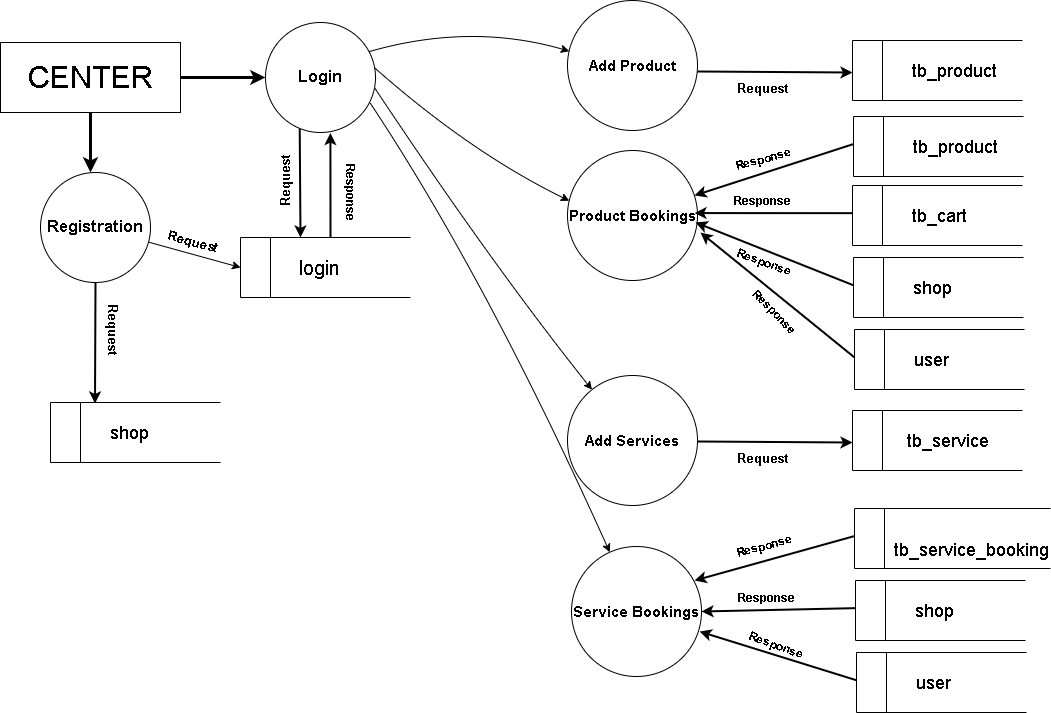

The diagram above was exported from draw.io. Its source (the exported page's mxGraphModel, read from the mxfile embedded in the PNG):
<mxGraphModel dx="1386" dy="785" grid="1" gridSize="10" guides="1" tooltips="1" connect="1" arrows="1" fold="1" page="1" pageScale="1" pageWidth="1600" pageHeight="900" math="0" shadow="0">
  <root>
    <mxCell id="0" />
    <mxCell id="1" parent="0" />
    <mxCell id="1WU6mWlY_4qv-1IKOkWq-2" value="&lt;span style=&quot;font-size: 30px;&quot;&gt;CENTER&lt;/span&gt;" style="rounded=0;whiteSpace=wrap;html=1;" parent="1" vertex="1">
      <mxGeometry x="10" y="90" width="180" height="70" as="geometry" />
    </mxCell>
    <mxCell id="1WU6mWlY_4qv-1IKOkWq-7" value="" style="endArrow=classic;html=1;rounded=0;strokeWidth=2;sourcePerimeterSpacing=0;exitX=0.5;exitY=1;exitDx=0;exitDy=0;" parent="1" source="5NP0Fem4kyFnNcIlnxKL-7" edge="1">
      <mxGeometry relative="1" as="geometry">
        <mxPoint x="105" y="336" as="sourcePoint" />
        <mxPoint x="104.5" y="451" as="targetPoint" />
      </mxGeometry>
    </mxCell>
    <mxCell id="5NP0Fem4kyFnNcIlnxKL-7" value="&lt;b&gt;&lt;font style=&quot;font-size: 17px;&quot;&gt;Registration&lt;/font&gt;&lt;/b&gt;" style="shape=ellipse;html=1;dashed=0;whiteSpace=wrap;aspect=fixed;perimeter=ellipsePerimeter;" parent="1" vertex="1">
      <mxGeometry x="50" y="220" width="110" height="110" as="geometry" />
    </mxCell>
    <mxCell id="5NP0Fem4kyFnNcIlnxKL-8" value="" style="endArrow=classic;html=1;rounded=0;jumpSize=10;strokeWidth=3;" parent="1" edge="1">
      <mxGeometry width="50" height="50" relative="1" as="geometry">
        <mxPoint x="100" y="160" as="sourcePoint" />
        <mxPoint x="100" y="220" as="targetPoint" />
      </mxGeometry>
    </mxCell>
    <mxCell id="5NP0Fem4kyFnNcIlnxKL-93" value="&lt;b&gt;&lt;font style=&quot;font-size: 17px;&quot;&gt;Login&lt;/font&gt;&lt;/b&gt;" style="shape=ellipse;html=1;dashed=0;whiteSpace=wrap;aspect=fixed;perimeter=ellipsePerimeter;" parent="1" vertex="1">
      <mxGeometry x="275" y="70" width="110" height="110" as="geometry" />
    </mxCell>
    <mxCell id="5NP0Fem4kyFnNcIlnxKL-94" value="" style="endArrow=classic;html=1;rounded=0;jumpSize=10;strokeWidth=3;entryX=0;entryY=0.5;entryDx=0;entryDy=0;" parent="1" target="5NP0Fem4kyFnNcIlnxKL-93" edge="1">
      <mxGeometry width="50" height="50" relative="1" as="geometry">
        <mxPoint x="190" y="125" as="sourcePoint" />
        <mxPoint x="270" y="125" as="targetPoint" />
      </mxGeometry>
    </mxCell>
    <mxCell id="5NP0Fem4kyFnNcIlnxKL-101" value="" style="endArrow=classic;html=1;rounded=0;strokeWidth=2;exitX=0.311;exitY=0.965;exitDx=0;exitDy=0;exitPerimeter=0;" parent="1" source="5NP0Fem4kyFnNcIlnxKL-93" edge="1">
      <mxGeometry relative="1" as="geometry">
        <mxPoint x="310" y="185" as="sourcePoint" />
        <mxPoint x="310" y="285" as="targetPoint" />
      </mxGeometry>
    </mxCell>
    <mxCell id="5NP0Fem4kyFnNcIlnxKL-102" value="" style="endArrow=classic;html=1;rounded=0;strokeWidth=2;entryX=0.59;entryY=1.005;entryDx=0;entryDy=0;entryPerimeter=0;" parent="1" target="5NP0Fem4kyFnNcIlnxKL-93" edge="1">
      <mxGeometry width="50" height="50" relative="1" as="geometry">
        <mxPoint x="340" y="285" as="sourcePoint" />
        <mxPoint x="340" y="185" as="targetPoint" />
      </mxGeometry>
    </mxCell>
    <mxCell id="5NP0Fem4kyFnNcIlnxKL-103" value="&lt;b&gt;&lt;font style=&quot;font-size: 13px;&quot;&gt;Request&lt;/font&gt;&lt;/b&gt;" style="text;strokeColor=none;align=center;fillColor=none;html=1;verticalAlign=middle;whiteSpace=wrap;rounded=0;movable=1;resizable=1;rotatable=1;deletable=1;editable=1;locked=0;connectable=1;rotation=-90;" parent="1" vertex="1">
      <mxGeometry x="240" y="203" width="110" height="50" as="geometry" />
    </mxCell>
    <mxCell id="5NP0Fem4kyFnNcIlnxKL-104" value="&lt;b&gt;Response&lt;/b&gt;" style="text;strokeColor=none;align=center;fillColor=none;html=1;verticalAlign=middle;whiteSpace=wrap;rounded=0;rotation=90;" parent="1" vertex="1">
      <mxGeometry x="330" y="225" width="60" height="30" as="geometry" />
    </mxCell>
    <mxCell id="5NP0Fem4kyFnNcIlnxKL-105" value="&lt;font size=&quot;1&quot;&gt;&lt;b style=&quot;font-size: 15px;&quot;&gt;Add Product&lt;/b&gt;&lt;/font&gt;" style="shape=ellipse;html=1;dashed=0;whiteSpace=wrap;aspect=fixed;perimeter=ellipsePerimeter;" parent="1" vertex="1">
      <mxGeometry x="577" y="48" width="130" height="130" as="geometry" />
    </mxCell>
    <mxCell id="5NP0Fem4kyFnNcIlnxKL-109" value="" style="endArrow=classic;html=1;entryX=0.014;entryY=0.39;entryDx=0;entryDy=0;entryPerimeter=0;curved=1;exitX=0.941;exitY=0.265;exitDx=0;exitDy=0;exitPerimeter=0;" parent="1" source="5NP0Fem4kyFnNcIlnxKL-93" target="5NP0Fem4kyFnNcIlnxKL-105" edge="1">
      <mxGeometry width="50" height="50" relative="1" as="geometry">
        <mxPoint x="640" y="350" as="sourcePoint" />
        <mxPoint x="570" y="110" as="targetPoint" />
        <Array as="points">
          <mxPoint x="480" y="70" />
        </Array>
      </mxGeometry>
    </mxCell>
    <mxCell id="5NP0Fem4kyFnNcIlnxKL-112" value="&lt;span style=&quot;font-size: 15px;&quot;&gt;&lt;b&gt;Product Bookings&lt;/b&gt;&lt;/span&gt;" style="shape=ellipse;html=1;dashed=0;whiteSpace=wrap;aspect=fixed;perimeter=ellipsePerimeter;" parent="1" vertex="1">
      <mxGeometry x="577" y="198" width="130" height="130" as="geometry" />
    </mxCell>
    <mxCell id="5NP0Fem4kyFnNcIlnxKL-113" value="" style="endArrow=classic;html=1;entryX=0.014;entryY=0.387;entryDx=0;entryDy=0;entryPerimeter=0;curved=1;exitX=0.993;exitY=0.413;exitDx=0;exitDy=0;exitPerimeter=0;" parent="1" source="5NP0Fem4kyFnNcIlnxKL-93" target="5NP0Fem4kyFnNcIlnxKL-112" edge="1">
      <mxGeometry width="50" height="50" relative="1" as="geometry">
        <mxPoint x="381" y="254" as="sourcePoint" />
        <mxPoint x="570" y="260" as="targetPoint" />
        <Array as="points">
          <mxPoint x="480" y="200" />
        </Array>
      </mxGeometry>
    </mxCell>
    <mxCell id="5NP0Fem4kyFnNcIlnxKL-115" value="" style="endArrow=classic;html=1;rounded=0;strokeWidth=2;entryX=0.977;entryY=0.366;entryDx=0;entryDy=0;entryPerimeter=0;exitX=-0.002;exitY=0.211;exitDx=0;exitDy=0;exitPerimeter=0;" parent="1" edge="1">
      <mxGeometry width="50" height="50" relative="1" as="geometry">
        <mxPoint x="861.6599999999999" y="260.6600000000001" as="sourcePoint" />
        <mxPoint x="704.0100000000002" y="260.5799999999999" as="targetPoint" />
      </mxGeometry>
    </mxCell>
    <mxCell id="5NP0Fem4kyFnNcIlnxKL-117" value="&lt;b&gt;Response&lt;/b&gt;" style="text;strokeColor=none;align=center;fillColor=none;html=1;verticalAlign=middle;whiteSpace=wrap;rounded=0;direction=east;flipV=1;flipH=0;" parent="1" vertex="1">
      <mxGeometry x="742" y="234" width="60" height="30" as="geometry" />
    </mxCell>
    <mxCell id="5NP0Fem4kyFnNcIlnxKL-120" value="&lt;b&gt;&lt;font style=&quot;font-size: 15px;&quot;&gt;Add Services&lt;/font&gt;&lt;/b&gt;" style="shape=ellipse;html=1;dashed=0;whiteSpace=wrap;aspect=fixed;perimeter=ellipsePerimeter;" parent="1" vertex="1">
      <mxGeometry x="577" y="423" width="130" height="130" as="geometry" />
    </mxCell>
    <mxCell id="5NP0Fem4kyFnNcIlnxKL-121" value="" style="endArrow=classic;html=1;curved=1;exitX=0.992;exitY=0.594;exitDx=0;exitDy=0;exitPerimeter=0;" parent="1" source="5NP0Fem4kyFnNcIlnxKL-93" target="5NP0Fem4kyFnNcIlnxKL-120" edge="1">
      <mxGeometry width="50" height="50" relative="1" as="geometry">
        <mxPoint x="380" y="299" as="sourcePoint" />
        <mxPoint x="575" y="410" as="targetPoint" />
        <Array as="points">
          <mxPoint x="500" y="310" />
        </Array>
      </mxGeometry>
    </mxCell>
    <mxCell id="5NP0Fem4kyFnNcIlnxKL-126" value="&lt;b&gt;&lt;font style=&quot;font-size: 13px;&quot;&gt;Request&lt;/font&gt;&lt;/b&gt;" style="text;strokeColor=none;align=center;fillColor=none;html=1;verticalAlign=middle;whiteSpace=wrap;rounded=0;movable=1;resizable=1;rotatable=1;deletable=1;editable=1;locked=0;connectable=1;direction=east;flipV=1;flipH=0;" parent="1" vertex="1">
      <mxGeometry x="717" y="481" width="110" height="50" as="geometry" />
    </mxCell>
    <mxCell id="6rkudQHtKUnCrlzuq9dB-3" value="&lt;font style=&quot;font-size: 18px;&quot;&gt;&amp;nbsp; &amp;nbsp; &amp;nbsp; &amp;nbsp; &amp;nbsp; &amp;nbsp;shop&lt;/font&gt;" style="html=1;dashed=0;whiteSpace=wrap;shape=mxgraph.dfd.dataStoreID;align=left;spacingLeft=3;points=[[0,0],[0.5,0],[1,0],[0,0.5],[1,0.5],[0,1],[0.5,1],[1,1]];" parent="1" vertex="1">
      <mxGeometry x="60" y="450" width="170" height="60" as="geometry" />
    </mxCell>
    <mxCell id="6rkudQHtKUnCrlzuq9dB-4" value="&lt;font style=&quot;font-size: 18px;&quot;&gt;&amp;nbsp; &amp;nbsp; &amp;nbsp; &amp;nbsp; &amp;nbsp; &amp;nbsp;tb_product&lt;/font&gt;" style="html=1;dashed=0;whiteSpace=wrap;shape=mxgraph.dfd.dataStoreID;align=left;spacingLeft=3;points=[[0,0],[0.5,0],[1,0],[0,0.5],[1,0.5],[0,1],[0.5,1],[1,1]];" parent="1" vertex="1">
      <mxGeometry x="862" y="88" width="170" height="60" as="geometry" />
    </mxCell>
    <mxCell id="6rkudQHtKUnCrlzuq9dB-5" value="&lt;font style=&quot;font-size: 18px;&quot;&gt;&amp;nbsp; &amp;nbsp; &amp;nbsp; &amp;nbsp; &amp;nbsp; &amp;nbsp;tb_cart&lt;/font&gt;" style="html=1;dashed=0;whiteSpace=wrap;shape=mxgraph.dfd.dataStoreID;align=left;spacingLeft=3;points=[[0,0],[0.5,0],[1,0],[0,0.5],[1,0.5],[0,1],[0.5,1],[1,1]];" parent="1" vertex="1">
      <mxGeometry x="862" y="233" width="170" height="60" as="geometry" />
    </mxCell>
    <mxCell id="6rkudQHtKUnCrlzuq9dB-8" value="&amp;nbsp; &amp;nbsp; &amp;nbsp; &amp;nbsp; &amp;nbsp; &amp;nbsp; &amp;nbsp; &amp;nbsp; &amp;nbsp; &lt;font style=&quot;font-size: 20px;&quot;&gt;login&lt;/font&gt;" style="html=1;dashed=0;whiteSpace=wrap;shape=mxgraph.dfd.dataStoreID;align=left;spacingLeft=3;points=[[0,0],[0.5,0],[1,0],[0,0.5],[1,0.5],[0,1],[0.5,1],[1,1]];" parent="1" vertex="1">
      <mxGeometry x="250" y="285" width="170" height="60" as="geometry" />
    </mxCell>
    <mxCell id="6rkudQHtKUnCrlzuq9dB-9" value="&lt;font style=&quot;font-size: 18px;&quot;&gt;&amp;nbsp; &amp;nbsp; &amp;nbsp; &amp;nbsp; &amp;nbsp; tb_service&lt;/font&gt;" style="html=1;dashed=0;whiteSpace=wrap;shape=mxgraph.dfd.dataStoreID;align=left;spacingLeft=3;points=[[0,0],[0.5,0],[1,0],[0,0.5],[1,0.5],[0,1],[0.5,1],[1,1]];" parent="1" vertex="1">
      <mxGeometry x="862" y="458" width="170" height="60" as="geometry" />
    </mxCell>
    <mxCell id="6rkudQHtKUnCrlzuq9dB-10" value="" style="endArrow=classic;html=1;rounded=0;strokeWidth=2;exitX=1.003;exitY=0.592;exitDx=0;exitDy=0;exitPerimeter=0;entryX=0.001;entryY=0.711;entryDx=0;entryDy=0;entryPerimeter=0;" parent="1" edge="1">
      <mxGeometry relative="1" as="geometry">
        <mxPoint x="707" y="489" as="sourcePoint" />
        <mxPoint x="862" y="490" as="targetPoint" />
      </mxGeometry>
    </mxCell>
    <mxCell id="uRWxE024bAaQK7I4f8rJ-1" value="" style="endArrow=classic;html=1;rounded=0;entryX=0;entryY=0.5;entryDx=0;entryDy=0;" edge="1" parent="1" source="5NP0Fem4kyFnNcIlnxKL-7" target="6rkudQHtKUnCrlzuq9dB-8">
      <mxGeometry width="50" height="50" relative="1" as="geometry">
        <mxPoint x="680" y="430" as="sourcePoint" />
        <mxPoint x="730" y="380" as="targetPoint" />
      </mxGeometry>
    </mxCell>
    <mxCell id="uRWxE024bAaQK7I4f8rJ-2" value="&lt;b&gt;&lt;font style=&quot;font-size: 13px;&quot;&gt;Request&lt;/font&gt;&lt;/b&gt;" style="text;strokeColor=none;align=center;fillColor=none;html=1;verticalAlign=middle;whiteSpace=wrap;rounded=0;movable=1;resizable=1;rotatable=1;deletable=1;editable=1;locked=0;connectable=1;direction=east;flipV=1;flipH=0;rotation=90;" vertex="1" parent="1">
      <mxGeometry x="68" y="352" width="110" height="50" as="geometry" />
    </mxCell>
    <mxCell id="uRWxE024bAaQK7I4f8rJ-3" value="&lt;b&gt;&lt;font style=&quot;font-size: 13px;&quot;&gt;Request&lt;/font&gt;&lt;/b&gt;" style="text;strokeColor=none;align=center;fillColor=none;html=1;verticalAlign=middle;whiteSpace=wrap;rounded=0;movable=1;resizable=1;rotatable=1;deletable=1;editable=1;locked=0;connectable=1;direction=east;flipV=1;flipH=0;rotation=15;" vertex="1" parent="1">
      <mxGeometry x="148" y="264" width="110" height="50" as="geometry" />
    </mxCell>
    <mxCell id="uRWxE024bAaQK7I4f8rJ-4" value="" style="endArrow=classic;html=1;rounded=0;strokeWidth=2;exitX=-0.002;exitY=0.211;exitDx=0;exitDy=0;exitPerimeter=0;entryX=0.977;entryY=0.346;entryDx=0;entryDy=0;entryPerimeter=0;" edge="1" parent="1" target="5NP0Fem4kyFnNcIlnxKL-112">
      <mxGeometry width="50" height="50" relative="1" as="geometry">
        <mxPoint x="862.6599999999999" y="191.66000000000008" as="sourcePoint" />
        <mxPoint x="710" y="250" as="targetPoint" />
      </mxGeometry>
    </mxCell>
    <mxCell id="uRWxE024bAaQK7I4f8rJ-5" value="&lt;b&gt;Response&lt;/b&gt;" style="text;strokeColor=none;align=center;fillColor=none;html=1;verticalAlign=middle;whiteSpace=wrap;rounded=0;direction=east;flipV=1;flipH=0;rotation=-15;" vertex="1" parent="1">
      <mxGeometry x="743" y="192" width="60" height="30" as="geometry" />
    </mxCell>
    <mxCell id="uRWxE024bAaQK7I4f8rJ-6" value="&lt;font style=&quot;font-size: 18px;&quot;&gt;&amp;nbsp; &amp;nbsp; &amp;nbsp; &amp;nbsp; &amp;nbsp; &amp;nbsp;tb_product&lt;/font&gt;" style="html=1;dashed=0;whiteSpace=wrap;shape=mxgraph.dfd.dataStoreID;align=left;spacingLeft=3;points=[[0,0],[0.5,0],[1,0],[0,0.5],[1,0.5],[0,1],[0.5,1],[1,1]];" vertex="1" parent="1">
      <mxGeometry x="863" y="164" width="170" height="60" as="geometry" />
    </mxCell>
    <mxCell id="uRWxE024bAaQK7I4f8rJ-7" value="" style="endArrow=classic;html=1;rounded=0;strokeWidth=2;entryX=0.985;entryY=0.554;entryDx=0;entryDy=0;entryPerimeter=0;exitX=-0.002;exitY=0.211;exitDx=0;exitDy=0;exitPerimeter=0;" edge="1" parent="1" target="5NP0Fem4kyFnNcIlnxKL-112">
      <mxGeometry width="50" height="50" relative="1" as="geometry">
        <mxPoint x="862.6599999999999" y="332.6600000000001" as="sourcePoint" />
        <mxPoint x="705.0100000000002" y="332.5799999999999" as="targetPoint" />
      </mxGeometry>
    </mxCell>
    <mxCell id="uRWxE024bAaQK7I4f8rJ-8" value="&lt;b&gt;Response&lt;/b&gt;" style="text;strokeColor=none;align=center;fillColor=none;html=1;verticalAlign=middle;whiteSpace=wrap;rounded=0;direction=east;flipV=1;flipH=0;rotation=20;" vertex="1" parent="1">
      <mxGeometry x="744" y="295" width="60" height="30" as="geometry" />
    </mxCell>
    <mxCell id="uRWxE024bAaQK7I4f8rJ-9" value="&lt;font style=&quot;font-size: 18px;&quot;&gt;&amp;nbsp; &amp;nbsp; &amp;nbsp; &amp;nbsp; &amp;nbsp; &amp;nbsp;shop&lt;/font&gt;" style="html=1;dashed=0;whiteSpace=wrap;shape=mxgraph.dfd.dataStoreID;align=left;spacingLeft=3;points=[[0,0],[0.5,0],[1,0],[0,0.5],[1,0.5],[0,1],[0.5,1],[1,1]];" vertex="1" parent="1">
      <mxGeometry x="863" y="305" width="170" height="60" as="geometry" />
    </mxCell>
    <mxCell id="uRWxE024bAaQK7I4f8rJ-11" value="&lt;b&gt;&lt;font style=&quot;font-size: 13px;&quot;&gt;Request&lt;/font&gt;&lt;/b&gt;" style="text;strokeColor=none;align=center;fillColor=none;html=1;verticalAlign=middle;whiteSpace=wrap;rounded=0;movable=1;resizable=1;rotatable=1;deletable=1;editable=1;locked=0;connectable=1;direction=east;flipV=1;flipH=0;" vertex="1" parent="1">
      <mxGeometry x="717" y="111" width="110" height="50" as="geometry" />
    </mxCell>
    <mxCell id="uRWxE024bAaQK7I4f8rJ-12" value="" style="endArrow=classic;html=1;rounded=0;strokeWidth=2;exitX=1.003;exitY=0.592;exitDx=0;exitDy=0;exitPerimeter=0;entryX=0.001;entryY=0.711;entryDx=0;entryDy=0;entryPerimeter=0;" edge="1" parent="1">
      <mxGeometry relative="1" as="geometry">
        <mxPoint x="707" y="119" as="sourcePoint" />
        <mxPoint x="862" y="120" as="targetPoint" />
      </mxGeometry>
    </mxCell>
    <mxCell id="uRWxE024bAaQK7I4f8rJ-13" value="" style="endArrow=classic;html=1;rounded=0;strokeWidth=2;exitX=-0.002;exitY=0.211;exitDx=0;exitDy=0;exitPerimeter=0;" edge="1" parent="1">
      <mxGeometry width="50" height="50" relative="1" as="geometry">
        <mxPoint x="863.6599999999999" y="404.6600000000001" as="sourcePoint" />
        <mxPoint x="710" y="280" as="targetPoint" />
      </mxGeometry>
    </mxCell>
    <mxCell id="uRWxE024bAaQK7I4f8rJ-14" value="&lt;b&gt;Response&lt;/b&gt;" style="text;strokeColor=none;align=center;fillColor=none;html=1;verticalAlign=middle;whiteSpace=wrap;rounded=0;direction=east;flipV=1;flipH=0;rotation=45;" vertex="1" parent="1">
      <mxGeometry x="754" y="345" width="60" height="30" as="geometry" />
    </mxCell>
    <mxCell id="uRWxE024bAaQK7I4f8rJ-15" value="&lt;font style=&quot;font-size: 18px;&quot;&gt;&amp;nbsp; &amp;nbsp; &amp;nbsp; &amp;nbsp; &amp;nbsp; &amp;nbsp;user&lt;/font&gt;" style="html=1;dashed=0;whiteSpace=wrap;shape=mxgraph.dfd.dataStoreID;align=left;spacingLeft=3;points=[[0,0],[0.5,0],[1,0],[0,0.5],[1,0.5],[0,1],[0.5,1],[1,1]];" vertex="1" parent="1">
      <mxGeometry x="864" y="377" width="170" height="60" as="geometry" />
    </mxCell>
    <mxCell id="uRWxE024bAaQK7I4f8rJ-20" value="&lt;b&gt;&lt;font style=&quot;font-size: 15px;&quot;&gt;Service Bookings&lt;/font&gt;&lt;/b&gt;" style="shape=ellipse;html=1;dashed=0;whiteSpace=wrap;aspect=fixed;perimeter=ellipsePerimeter;" vertex="1" parent="1">
      <mxGeometry x="581" y="594" width="130" height="130" as="geometry" />
    </mxCell>
    <mxCell id="uRWxE024bAaQK7I4f8rJ-21" value="" style="endArrow=classic;html=1;curved=1;exitX=0.992;exitY=0.594;exitDx=0;exitDy=0;exitPerimeter=0;" edge="1" parent="1" target="uRWxE024bAaQK7I4f8rJ-20">
      <mxGeometry width="50" height="50" relative="1" as="geometry">
        <mxPoint x="380" y="151" as="sourcePoint" />
        <mxPoint x="571" y="426" as="targetPoint" />
        <Array as="points">
          <mxPoint x="496" y="326" />
        </Array>
      </mxGeometry>
    </mxCell>
    <mxCell id="uRWxE024bAaQK7I4f8rJ-22" value="" style="endArrow=classic;html=1;rounded=0;strokeWidth=2;entryX=0.946;entryY=0.262;entryDx=0;entryDy=0;entryPerimeter=0;exitX=-0.002;exitY=0.211;exitDx=0;exitDy=0;exitPerimeter=0;" edge="1" parent="1" target="uRWxE024bAaQK7I4f8rJ-20">
      <mxGeometry width="50" height="50" relative="1" as="geometry">
        <mxPoint x="863.6599999999999" y="583.6600000000001" as="sourcePoint" />
        <mxPoint x="706.0100000000002" y="583.5799999999999" as="targetPoint" />
      </mxGeometry>
    </mxCell>
    <mxCell id="uRWxE024bAaQK7I4f8rJ-23" value="&lt;b&gt;Response&lt;/b&gt;" style="text;strokeColor=none;align=center;fillColor=none;html=1;verticalAlign=middle;whiteSpace=wrap;rounded=0;direction=east;flipV=1;flipH=0;rotation=-15;" vertex="1" parent="1">
      <mxGeometry x="744" y="579" width="60" height="30" as="geometry" />
    </mxCell>
    <mxCell id="uRWxE024bAaQK7I4f8rJ-24" value="&lt;span style=&quot;font-size: 18px;&quot;&gt;&amp;nbsp; &amp;nbsp; &amp;nbsp; &amp;nbsp; &amp;nbsp; &amp;nbsp; &amp;nbsp; &amp;nbsp; &amp;nbsp; &amp;nbsp; &amp;nbsp; &amp;nbsp; &amp;nbsp; &amp;nbsp; &amp;nbsp; &amp;nbsp; &amp;nbsp; &amp;nbsp; &amp;nbsp; &amp;nbsp; &amp;nbsp; &amp;nbsp; &amp;nbsp;tb_service_booking&lt;/span&gt;" style="html=1;dashed=0;whiteSpace=wrap;shape=mxgraph.dfd.dataStoreID;align=left;spacingLeft=3;points=[[0,0],[0.5,0],[1,0],[0,0.5],[1,0.5],[0,1],[0.5,1],[1,1]];" vertex="1" parent="1">
      <mxGeometry x="864" y="556" width="196" height="60" as="geometry" />
    </mxCell>
    <mxCell id="uRWxE024bAaQK7I4f8rJ-25" value="" style="endArrow=classic;html=1;rounded=0;strokeWidth=2;entryX=1;entryY=0.5;entryDx=0;entryDy=0;exitX=-0.002;exitY=0.211;exitDx=0;exitDy=0;exitPerimeter=0;" edge="1" parent="1" target="uRWxE024bAaQK7I4f8rJ-20">
      <mxGeometry width="50" height="50" relative="1" as="geometry">
        <mxPoint x="864.6599999999999" y="655.6600000000001" as="sourcePoint" />
        <mxPoint x="707" y="593" as="targetPoint" />
      </mxGeometry>
    </mxCell>
    <mxCell id="uRWxE024bAaQK7I4f8rJ-26" value="&lt;b&gt;Response&lt;/b&gt;" style="text;strokeColor=none;align=center;fillColor=none;html=1;verticalAlign=middle;whiteSpace=wrap;rounded=0;direction=east;flipV=1;flipH=0;rotation=0;" vertex="1" parent="1">
      <mxGeometry x="746" y="631" width="60" height="30" as="geometry" />
    </mxCell>
    <mxCell id="uRWxE024bAaQK7I4f8rJ-27" value="&lt;font style=&quot;font-size: 18px;&quot;&gt;&amp;nbsp; &amp;nbsp; &amp;nbsp; &amp;nbsp; &amp;nbsp; &amp;nbsp;shop&lt;/font&gt;" style="html=1;dashed=0;whiteSpace=wrap;shape=mxgraph.dfd.dataStoreID;align=left;spacingLeft=3;points=[[0,0],[0.5,0],[1,0],[0,0.5],[1,0.5],[0,1],[0.5,1],[1,1]];" vertex="1" parent="1">
      <mxGeometry x="865" y="628" width="170" height="60" as="geometry" />
    </mxCell>
    <mxCell id="uRWxE024bAaQK7I4f8rJ-28" value="" style="endArrow=classic;html=1;rounded=0;strokeWidth=2;exitX=-0.002;exitY=0.211;exitDx=0;exitDy=0;exitPerimeter=0;entryX=0.985;entryY=0.654;entryDx=0;entryDy=0;entryPerimeter=0;" edge="1" parent="1" target="uRWxE024bAaQK7I4f8rJ-20">
      <mxGeometry width="50" height="50" relative="1" as="geometry">
        <mxPoint x="865.6599999999999" y="727.6600000000001" as="sourcePoint" />
        <mxPoint x="712" y="603" as="targetPoint" />
      </mxGeometry>
    </mxCell>
    <mxCell id="uRWxE024bAaQK7I4f8rJ-29" value="&lt;b&gt;Response&lt;/b&gt;" style="text;strokeColor=none;align=center;fillColor=none;html=1;verticalAlign=middle;whiteSpace=wrap;rounded=0;direction=east;flipV=1;flipH=0;rotation=20;" vertex="1" parent="1">
      <mxGeometry x="756" y="678" width="60" height="30" as="geometry" />
    </mxCell>
    <mxCell id="uRWxE024bAaQK7I4f8rJ-30" value="&lt;font style=&quot;font-size: 18px;&quot;&gt;&amp;nbsp; &amp;nbsp; &amp;nbsp; &amp;nbsp; &amp;nbsp; &amp;nbsp;user&lt;/font&gt;" style="html=1;dashed=0;whiteSpace=wrap;shape=mxgraph.dfd.dataStoreID;align=left;spacingLeft=3;points=[[0,0],[0.5,0],[1,0],[0,0.5],[1,0.5],[0,1],[0.5,1],[1,1]];" vertex="1" parent="1">
      <mxGeometry x="866" y="700" width="170" height="60" as="geometry" />
    </mxCell>
  </root>
</mxGraphModel>